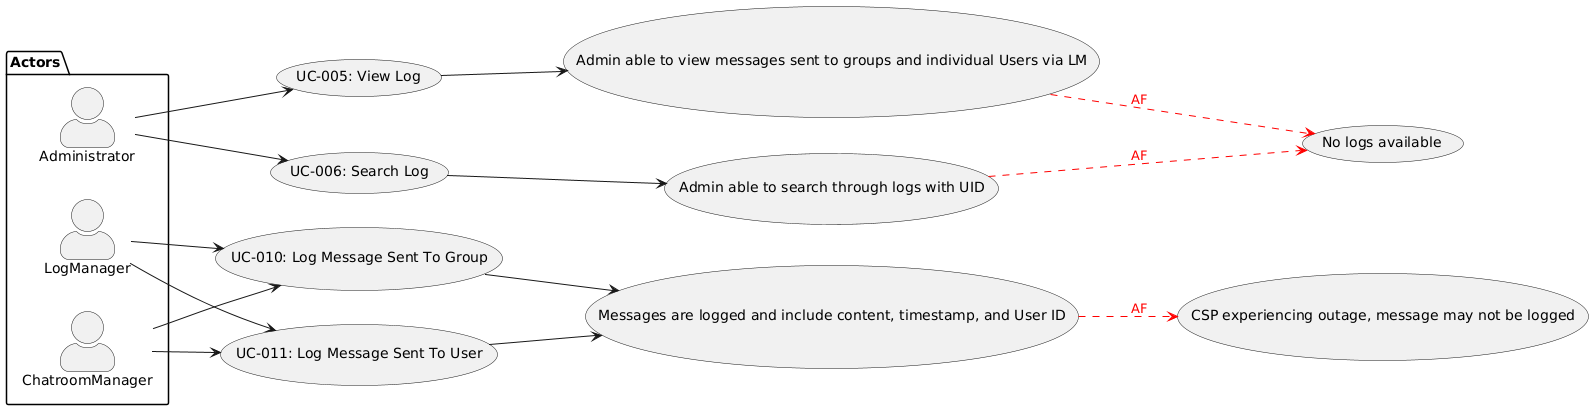

The diagram above was rendered by PlantUML. Its source (embedded in the PNG):
@startuml
skinparam actorStyle awesome
left to right direction



'#red;line.dashed;text:red : AF1

package Actors {
  actor "Administrator" as a
  actor LogManager as lm

  actor ChatroomManager as cm
}

  usecase "UC-005: View Log" as UC5
  usecase "UC-006: Search Log" as UC6
  usecase "UC-010: Log Message Sent To Group" as UC10
  usecase "UC-011: Log Message Sent To User" as UC11

a --> UC5
a --> UC6
lm --> UC10
cm --> UC10
lm --> UC11
cm --> UC11

UC5 --> (Admin able to view messages sent to groups and individual Users via LM)
(Admin able to view messages sent to groups and individual Users via LM) --> (No logs available)#red;line.dashed;text:red : AF
UC6 --> (Admin able to search through logs with UID)
(Admin able to search through logs with UID) --> (No logs available)#red;line.dashed;text:red : AF
UC10 --> (Messages are logged and include content, timestamp, and User ID)
(Messages are logged and include content, timestamp, and User ID) --> (CSP experiencing outage, message may not be logged)#red;line.dashed;text:red : AF
UC11 --> (Messages are logged and include content, timestamp, and User ID)
@enduml